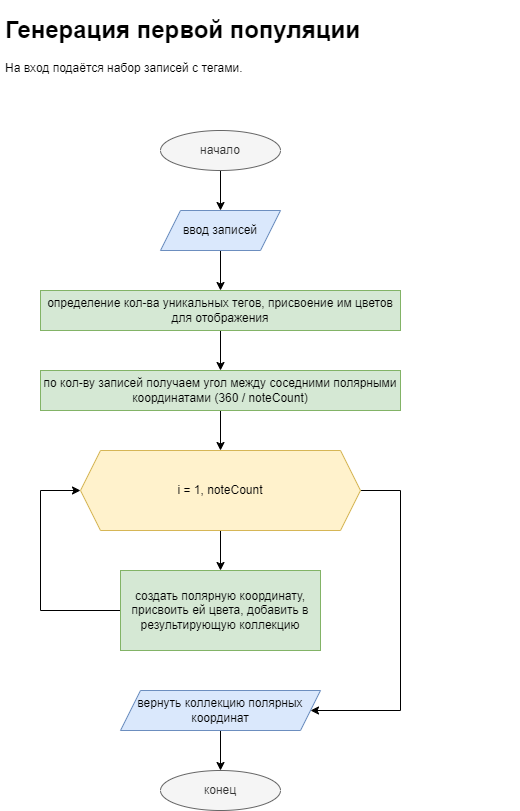

The diagram above was exported from draw.io. Its source (the exported page's mxGraphModel, read from the mxfile embedded in the PNG):
<mxGraphModel dx="567" dy="504" grid="1" gridSize="10" guides="1" tooltips="1" connect="1" arrows="1" fold="1" page="1" pageScale="1" pageWidth="827" pageHeight="1169" math="0" shadow="0">
  <root>
    <mxCell id="WIyWlLk6GJQsqaUBKTNV-0" />
    <mxCell id="WIyWlLk6GJQsqaUBKTNV-1" parent="WIyWlLk6GJQsqaUBKTNV-0" />
    <mxCell id="nDkjyHfl0j68gdk95McF-3" value="" style="edgeStyle=orthogonalEdgeStyle;rounded=0;orthogonalLoop=1;jettySize=auto;html=1;" parent="WIyWlLk6GJQsqaUBKTNV-1" source="nDkjyHfl0j68gdk95McF-0" target="nDkjyHfl0j68gdk95McF-2" edge="1">
      <mxGeometry relative="1" as="geometry" />
    </mxCell>
    <mxCell id="nDkjyHfl0j68gdk95McF-0" value="начало" style="ellipse;whiteSpace=wrap;html=1;fillColor=#f5f5f5;fontColor=#333333;strokeColor=#666666;" parent="WIyWlLk6GJQsqaUBKTNV-1" vertex="1">
      <mxGeometry x="200" y="160" width="120" height="40" as="geometry" />
    </mxCell>
    <mxCell id="nDkjyHfl0j68gdk95McF-1" value="&lt;h1&gt;&lt;span style=&quot;background-color: initial;&quot;&gt;Генерация первой популяции&amp;nbsp;&lt;/span&gt;&lt;br&gt;&lt;/h1&gt;&lt;div&gt;&lt;span style=&quot;background-color: initial;&quot;&gt;На вход подаётся набор записей с тегами.&lt;/span&gt;&lt;/div&gt;" style="text;html=1;strokeColor=none;fillColor=none;spacing=5;spacingTop=-20;whiteSpace=wrap;overflow=hidden;rounded=0;" parent="WIyWlLk6GJQsqaUBKTNV-1" vertex="1">
      <mxGeometry x="40" y="40" width="520" height="80" as="geometry" />
    </mxCell>
    <mxCell id="nDkjyHfl0j68gdk95McF-5" value="" style="edgeStyle=orthogonalEdgeStyle;rounded=0;orthogonalLoop=1;jettySize=auto;html=1;" parent="WIyWlLk6GJQsqaUBKTNV-1" source="nDkjyHfl0j68gdk95McF-2" target="nDkjyHfl0j68gdk95McF-4" edge="1">
      <mxGeometry relative="1" as="geometry" />
    </mxCell>
    <mxCell id="nDkjyHfl0j68gdk95McF-2" value="ввод записей" style="shape=parallelogram;perimeter=parallelogramPerimeter;whiteSpace=wrap;html=1;fixedSize=1;fillColor=#dae8fc;strokeColor=#6c8ebf;" parent="WIyWlLk6GJQsqaUBKTNV-1" vertex="1">
      <mxGeometry x="200" y="240" width="120" height="40" as="geometry" />
    </mxCell>
    <mxCell id="nDkjyHfl0j68gdk95McF-7" value="" style="edgeStyle=orthogonalEdgeStyle;rounded=0;orthogonalLoop=1;jettySize=auto;html=1;" parent="WIyWlLk6GJQsqaUBKTNV-1" source="nDkjyHfl0j68gdk95McF-4" target="nDkjyHfl0j68gdk95McF-6" edge="1">
      <mxGeometry relative="1" as="geometry" />
    </mxCell>
    <mxCell id="nDkjyHfl0j68gdk95McF-4" value="определение кол-ва уникальных тегов, присвоение им цветов для отображения" style="whiteSpace=wrap;html=1;fillColor=#d5e8d4;strokeColor=#82b366;" parent="WIyWlLk6GJQsqaUBKTNV-1" vertex="1">
      <mxGeometry x="80" y="320" width="360" height="40" as="geometry" />
    </mxCell>
    <mxCell id="nDkjyHfl0j68gdk95McF-9" value="" style="edgeStyle=orthogonalEdgeStyle;rounded=0;orthogonalLoop=1;jettySize=auto;html=1;" parent="WIyWlLk6GJQsqaUBKTNV-1" source="nDkjyHfl0j68gdk95McF-6" target="nDkjyHfl0j68gdk95McF-8" edge="1">
      <mxGeometry relative="1" as="geometry" />
    </mxCell>
    <mxCell id="nDkjyHfl0j68gdk95McF-6" value="по кол-ву записей получаем угол между соседними полярными координатами (360 / noteCount)" style="whiteSpace=wrap;html=1;fillColor=#d5e8d4;strokeColor=#82b366;" parent="WIyWlLk6GJQsqaUBKTNV-1" vertex="1">
      <mxGeometry x="80" y="400" width="360" height="40" as="geometry" />
    </mxCell>
    <mxCell id="nDkjyHfl0j68gdk95McF-11" value="" style="edgeStyle=orthogonalEdgeStyle;rounded=0;orthogonalLoop=1;jettySize=auto;html=1;" parent="WIyWlLk6GJQsqaUBKTNV-1" source="nDkjyHfl0j68gdk95McF-8" target="nDkjyHfl0j68gdk95McF-10" edge="1">
      <mxGeometry relative="1" as="geometry" />
    </mxCell>
    <mxCell id="2bJW61e2tDMJgIrWrATD-0" style="edgeStyle=orthogonalEdgeStyle;rounded=0;orthogonalLoop=1;jettySize=auto;html=1;entryX=1;entryY=0.5;entryDx=0;entryDy=0;" edge="1" parent="WIyWlLk6GJQsqaUBKTNV-1" source="nDkjyHfl0j68gdk95McF-8" target="nDkjyHfl0j68gdk95McF-13">
      <mxGeometry relative="1" as="geometry">
        <Array as="points">
          <mxPoint x="440" y="520" />
          <mxPoint x="440" y="740" />
        </Array>
      </mxGeometry>
    </mxCell>
    <mxCell id="nDkjyHfl0j68gdk95McF-8" value="i = 1, noteCount" style="shape=hexagon;perimeter=hexagonPerimeter2;whiteSpace=wrap;html=1;fixedSize=1;fillColor=#fff2cc;strokeColor=#d6b656;" parent="WIyWlLk6GJQsqaUBKTNV-1" vertex="1">
      <mxGeometry x="120" y="480" width="280" height="80" as="geometry" />
    </mxCell>
    <mxCell id="nDkjyHfl0j68gdk95McF-12" style="edgeStyle=orthogonalEdgeStyle;rounded=0;orthogonalLoop=1;jettySize=auto;html=1;entryX=0;entryY=0.5;entryDx=0;entryDy=0;" parent="WIyWlLk6GJQsqaUBKTNV-1" source="nDkjyHfl0j68gdk95McF-10" target="nDkjyHfl0j68gdk95McF-8" edge="1">
      <mxGeometry relative="1" as="geometry">
        <Array as="points">
          <mxPoint x="80" y="640" />
          <mxPoint x="80" y="520" />
        </Array>
      </mxGeometry>
    </mxCell>
    <mxCell id="nDkjyHfl0j68gdk95McF-10" value="создать полярную координату, присвоить ей цвета, добавить в результирующую коллекцию" style="rounded=0;whiteSpace=wrap;html=1;fillColor=#d5e8d4;strokeColor=#82b366;" parent="WIyWlLk6GJQsqaUBKTNV-1" vertex="1">
      <mxGeometry x="160" y="600" width="200" height="80" as="geometry" />
    </mxCell>
    <mxCell id="nDkjyHfl0j68gdk95McF-16" value="" style="edgeStyle=orthogonalEdgeStyle;rounded=0;orthogonalLoop=1;jettySize=auto;html=1;" parent="WIyWlLk6GJQsqaUBKTNV-1" source="nDkjyHfl0j68gdk95McF-13" target="nDkjyHfl0j68gdk95McF-15" edge="1">
      <mxGeometry relative="1" as="geometry" />
    </mxCell>
    <mxCell id="nDkjyHfl0j68gdk95McF-13" value="вернуть коллекцию полярных координат" style="shape=parallelogram;perimeter=parallelogramPerimeter;whiteSpace=wrap;html=1;fixedSize=1;fillColor=#dae8fc;strokeColor=#6c8ebf;" parent="WIyWlLk6GJQsqaUBKTNV-1" vertex="1">
      <mxGeometry x="160" y="720" width="200" height="40" as="geometry" />
    </mxCell>
    <mxCell id="nDkjyHfl0j68gdk95McF-15" value="конец" style="ellipse;whiteSpace=wrap;html=1;fillColor=#f5f5f5;fontColor=#333333;strokeColor=#666666;" parent="WIyWlLk6GJQsqaUBKTNV-1" vertex="1">
      <mxGeometry x="200" y="800" width="120" height="40" as="geometry" />
    </mxCell>
  </root>
</mxGraphModel>